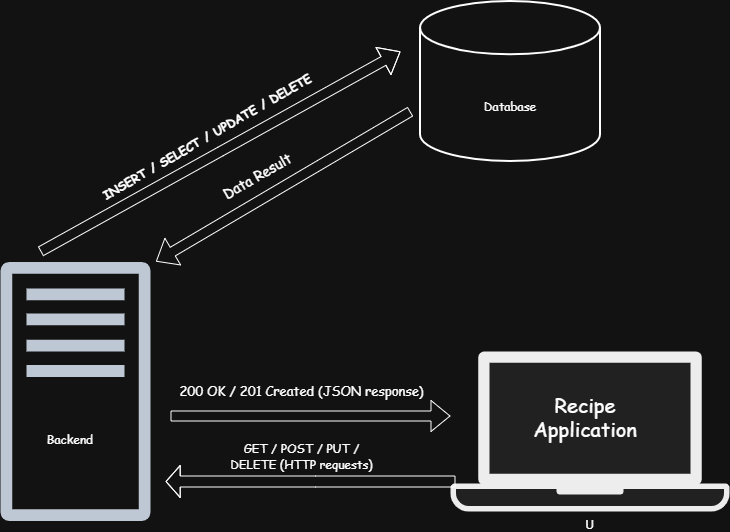

The diagram above was exported from draw.io. Its source (the exported page's mxGraphModel, read from the mxfile embedded in the PNG):
<mxGraphModel dx="1090" dy="574" grid="1" gridSize="10" guides="1" tooltips="1" connect="1" arrows="1" fold="1" page="1" pageScale="1" pageWidth="850" pageHeight="1100" math="0" shadow="0">
  <root>
    <mxCell id="0" />
    <mxCell id="1" parent="0" />
    <mxCell id="1fTB1bgv54j8YgBhywP7-1" parent="1" style="shape=mxgraph.networks2.icon;aspect=fixed;fillColor=#EDEDED;strokeColor=#000000;gradientColor=#5B6163;network2IconShadow=1;network2bgFillColor=none;labelPosition=center;verticalLabelPosition=bottom;align=center;verticalAlign=top;network2Icon=mxgraph.networks2.laptop;network2IconW=1;network2IconH=0.5734;" value="U" vertex="1">
      <mxGeometry height="160" width="279.04" x="540" y="370" as="geometry" />
    </mxCell>
    <mxCell id="1fTB1bgv54j8YgBhywP7-3" parent="1" style="sketch=0;outlineConnect=0;fontColor=#232F3E;gradientColor=none;fillColor=#232F3D;strokeColor=none;dashed=0;verticalLabelPosition=bottom;verticalAlign=top;align=center;html=1;fontSize=12;fontStyle=0;aspect=fixed;pointerEvents=1;shape=mxgraph.aws4.traditional_server;" value="" vertex="1">
      <mxGeometry height="260.01" width="150" x="90" y="280" as="geometry" />
    </mxCell>
    <mxCell id="1fTB1bgv54j8YgBhywP7-5" parent="1" style="strokeWidth=2;html=1;shape=mxgraph.flowchart.database;whiteSpace=wrap;align=center;" value="" vertex="1">
      <mxGeometry height="160" width="180" x="510" y="20" as="geometry" />
    </mxCell>
    <mxCell id="1fTB1bgv54j8YgBhywP7-7" edge="1" parent="1" style="shape=flexArrow;endArrow=classic;html=1;rounded=0;width=11;endSize=4.4;strokeColor=default;" value="">
      <mxGeometry height="50" relative="1" width="50" as="geometry">
        <Array as="points">
          <mxPoint x="405" y="500" />
        </Array>
        <mxPoint x="545" y="500" as="sourcePoint" />
        <mxPoint x="255" y="500" as="targetPoint" />
      </mxGeometry>
    </mxCell>
    <mxCell id="1fTB1bgv54j8YgBhywP7-8" edge="1" parent="1" style="shape=flexArrow;endArrow=classic;html=1;rounded=0;" value="">
      <mxGeometry height="50" relative="1" width="50" as="geometry">
        <Array as="points">
          <mxPoint x="310" y="170" />
        </Array>
        <mxPoint x="130" y="270" as="sourcePoint" />
        <mxPoint x="490" y="70" as="targetPoint" />
      </mxGeometry>
    </mxCell>
    <mxCell id="1fTB1bgv54j8YgBhywP7-9" edge="1" parent="1" style="shape=flexArrow;endArrow=classic;html=1;rounded=0;" value="">
      <mxGeometry height="50" relative="1" width="50" as="geometry">
        <mxPoint x="500" y="130" as="sourcePoint" />
        <mxPoint x="245.4545454545455" y="280" as="targetPoint" />
      </mxGeometry>
    </mxCell>
    <mxCell id="1fTB1bgv54j8YgBhywP7-10" edge="1" parent="1" style="shape=flexArrow;endArrow=classic;html=1;rounded=0;" value="">
      <mxGeometry height="50" relative="1" width="50" as="geometry">
        <mxPoint x="260" y="434.5" as="sourcePoint" />
        <mxPoint x="540" y="434.5" as="targetPoint" />
      </mxGeometry>
    </mxCell>
    <mxCell id="1fTB1bgv54j8YgBhywP7-11" parent="1" style="text;html=1;whiteSpace=wrap;strokeColor=none;fillColor=none;align=center;verticalAlign=middle;rounded=0;" value="&lt;font style=&quot;font-size: 20px;&quot; face=&quot;Comic Sans MS&quot;&gt;Recipe Application&lt;/font&gt;" vertex="1">
      <mxGeometry height="30" width="90" x="630" y="420" as="geometry" />
    </mxCell>
    <mxCell id="1fTB1bgv54j8YgBhywP7-12" parent="1" style="text;html=1;whiteSpace=wrap;strokeColor=none;fillColor=none;align=center;verticalAlign=middle;rounded=0;" value="&lt;font face=&quot;Comic Sans MS&quot;&gt;Database&lt;/font&gt;" vertex="1">
      <mxGeometry height="30" width="60" x="570" y="110" as="geometry" />
    </mxCell>
    <mxCell id="1fTB1bgv54j8YgBhywP7-13" parent="1" style="text;html=1;whiteSpace=wrap;strokeColor=none;fillColor=none;align=center;verticalAlign=middle;rounded=0;" value="&lt;font face=&quot;Comic Sans MS&quot; style=&quot;font-size: 13px;&quot;&gt;200 OK / 201 Created (JSON response)&lt;/font&gt;" vertex="1">
      <mxGeometry height="30" width="262.5" x="260" y="395" as="geometry" />
    </mxCell>
    <mxCell id="1fTB1bgv54j8YgBhywP7-14" parent="1" style="text;html=1;whiteSpace=wrap;strokeColor=none;fillColor=none;align=center;verticalAlign=middle;rounded=0;" value="&lt;font face=&quot;Comic Sans MS&quot;&gt;GET / POST / PUT / DELETE (HTTP requests)&lt;/font&gt;" vertex="1">
      <mxGeometry height="30" width="165" x="308.75" y="460" as="geometry" />
    </mxCell>
    <mxCell id="1fTB1bgv54j8YgBhywP7-15" parent="1" style="text;html=1;whiteSpace=wrap;strokeColor=none;fillColor=none;align=center;verticalAlign=middle;rounded=0;" value="&lt;font face=&quot;Comic Sans MS&quot;&gt;Backend&lt;/font&gt;&lt;div&gt;&lt;br&gt;&lt;/div&gt;" vertex="1">
      <mxGeometry height="30" width="60" x="130" y="450" as="geometry" />
    </mxCell>
    <mxCell id="1fTB1bgv54j8YgBhywP7-16" parent="1" style="text;html=1;whiteSpace=wrap;strokeColor=none;fillColor=none;align=center;verticalAlign=middle;rounded=0;rotation=-30;" value="&lt;strong data-start=&quot;1115&quot; data-end=&quot;1152&quot;&gt;&lt;font face=&quot;Comic Sans MS&quot;&gt;INSERT / SELECT / UPDATE / DELETE&lt;/font&gt;&lt;/strong&gt;" vertex="1">
      <mxGeometry height="30.67" width="334.15" x="130" y="140" as="geometry" />
    </mxCell>
    <mxCell id="1fTB1bgv54j8YgBhywP7-18" parent="1" style="text;html=1;whiteSpace=wrap;strokeColor=none;fillColor=none;align=center;verticalAlign=middle;rounded=0;rotation=-30;" value="&lt;ul data-start=&quot;1877&quot; data-end=&quot;1894&quot;&gt;&lt;font face=&quot;Comic Sans MS&quot; style=&quot;font-size: 14px;&quot;&gt;Data Result&lt;/font&gt;&lt;/ul&gt;" vertex="1">
      <mxGeometry height="30" width="240" x="210" y="190" as="geometry" />
    </mxCell>
  </root>
</mxGraphModel>